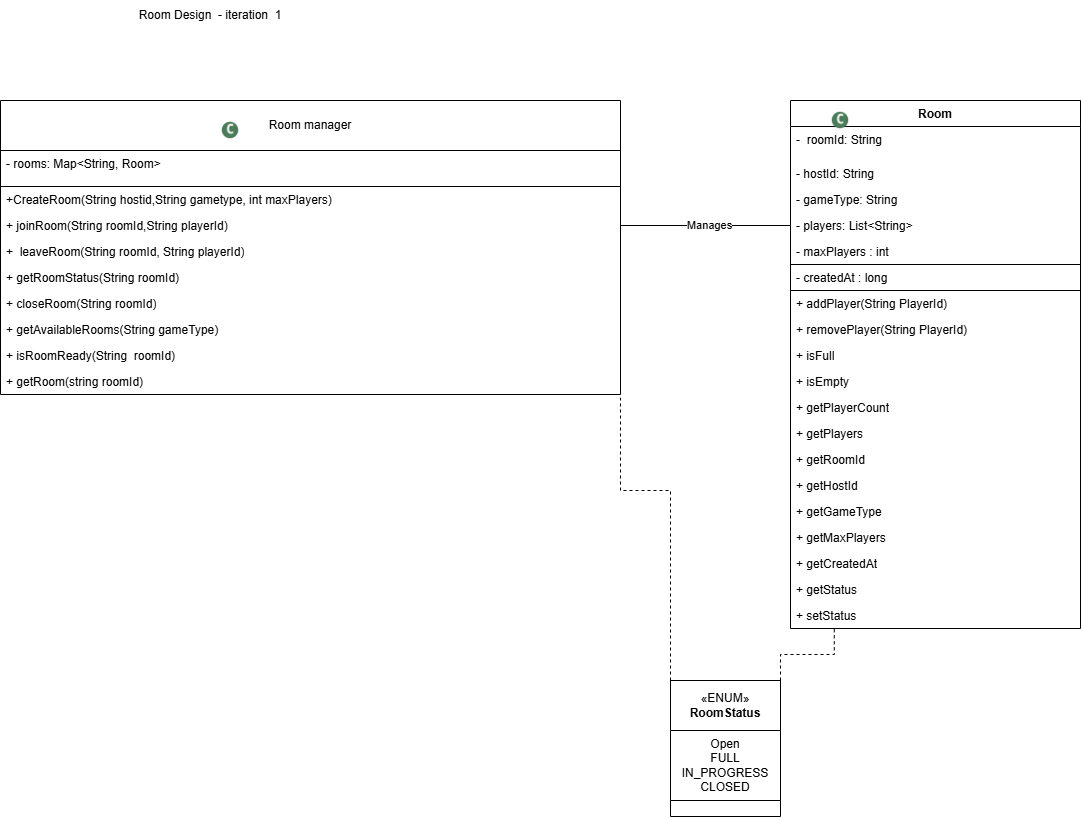

The diagram above was exported from draw.io. Its source (the exported page's mxGraphModel, read from the mxfile embedded in the PNG):
<mxGraphModel dx="1646" dy="850" grid="1" gridSize="10" guides="1" tooltips="1" connect="1" arrows="1" fold="1" page="1" pageScale="1" pageWidth="1100" pageHeight="850" math="0" shadow="0">
  <root>
    <mxCell id="0" />
    <mxCell id="1" parent="0" />
    <mxCell id="bh8ZG-Zc1kLKw_vRns7P-1" parent="1" style="swimlane;fontStyle=0;childLayout=stackLayout;horizontal=1;startSize=50;fillColor=none;horizontalStack=0;resizeParent=1;resizeParentMax=0;resizeLast=0;collapsible=1;marginBottom=0;whiteSpace=wrap;html=1;" value="Room manager" vertex="1">
      <mxGeometry height="294" width="620" x="290" y="180" as="geometry">
        <mxRectangle height="30" width="120" x="279" y="199" as="alternateBounds" />
      </mxGeometry>
    </mxCell>
    <mxCell id="bh8ZG-Zc1kLKw_vRns7P-3" parent="bh8ZG-Zc1kLKw_vRns7P-1" style="text;strokeColor=default;fillColor=none;align=left;verticalAlign=top;spacingLeft=4;spacingRight=4;overflow=hidden;rotatable=0;points=[[0,0.5],[1,0.5]];portConstraint=eastwest;whiteSpace=wrap;html=1;" value="- rooms: Map&amp;lt;String, Room&amp;gt;" vertex="1">
      <mxGeometry height="36" width="620" y="50" as="geometry" />
    </mxCell>
    <mxCell id="bh8ZG-Zc1kLKw_vRns7P-4" parent="bh8ZG-Zc1kLKw_vRns7P-1" style="text;strokeColor=none;fillColor=none;align=left;verticalAlign=top;spacingLeft=4;spacingRight=4;overflow=hidden;rotatable=0;points=[[0,0.5],[1,0.5]];portConstraint=eastwest;whiteSpace=wrap;html=1;" value="+CreateRoom(String hostid,String gametype, int maxPlayers)" vertex="1">
      <mxGeometry height="26" width="620" y="86" as="geometry" />
    </mxCell>
    <mxCell id="bh8ZG-Zc1kLKw_vRns7P-6" parent="bh8ZG-Zc1kLKw_vRns7P-1" style="text;strokeColor=none;fillColor=none;align=left;verticalAlign=top;spacingLeft=4;spacingRight=4;overflow=hidden;rotatable=0;points=[[0,0.5],[1,0.5]];portConstraint=eastwest;whiteSpace=wrap;html=1;" value="+ joinRoom(String roomId,String playerId)" vertex="1">
      <mxGeometry height="26" width="620" y="112" as="geometry" />
    </mxCell>
    <mxCell id="bh8ZG-Zc1kLKw_vRns7P-7" parent="bh8ZG-Zc1kLKw_vRns7P-1" style="text;strokeColor=none;fillColor=none;align=left;verticalAlign=top;spacingLeft=4;spacingRight=4;overflow=hidden;rotatable=0;points=[[0,0.5],[1,0.5]];portConstraint=eastwest;whiteSpace=wrap;html=1;" value="+&amp;nbsp; leaveRoom(String roomId, String playerId)" vertex="1">
      <mxGeometry height="26" width="620" y="138" as="geometry" />
    </mxCell>
    <mxCell id="bh8ZG-Zc1kLKw_vRns7P-8" parent="bh8ZG-Zc1kLKw_vRns7P-1" style="text;strokeColor=none;fillColor=none;align=left;verticalAlign=top;spacingLeft=4;spacingRight=4;overflow=hidden;rotatable=0;points=[[0,0.5],[1,0.5]];portConstraint=eastwest;whiteSpace=wrap;html=1;" value="+ getRoomStatus(String roomId)" vertex="1">
      <mxGeometry height="26" width="620" y="164" as="geometry" />
    </mxCell>
    <mxCell id="bh8ZG-Zc1kLKw_vRns7P-10" parent="bh8ZG-Zc1kLKw_vRns7P-1" style="text;strokeColor=none;fillColor=none;align=left;verticalAlign=top;spacingLeft=4;spacingRight=4;overflow=hidden;rotatable=0;points=[[0,0.5],[1,0.5]];portConstraint=eastwest;whiteSpace=wrap;html=1;" value="+ closeRoom(String roomId)" vertex="1">
      <mxGeometry height="26" width="620" y="190" as="geometry" />
    </mxCell>
    <mxCell id="bh8ZG-Zc1kLKw_vRns7P-9" parent="bh8ZG-Zc1kLKw_vRns7P-1" style="text;strokeColor=none;fillColor=none;align=left;verticalAlign=top;spacingLeft=4;spacingRight=4;overflow=hidden;rotatable=0;points=[[0,0.5],[1,0.5]];portConstraint=eastwest;whiteSpace=wrap;html=1;" value="+ getAvailableRooms(String gameType)&amp;nbsp;" vertex="1">
      <mxGeometry height="26" width="620" y="216" as="geometry" />
    </mxCell>
    <mxCell id="bh8ZG-Zc1kLKw_vRns7P-12" parent="bh8ZG-Zc1kLKw_vRns7P-1" style="text;strokeColor=none;fillColor=none;align=left;verticalAlign=top;spacingLeft=4;spacingRight=4;overflow=hidden;rotatable=0;points=[[0,0.5],[1,0.5]];portConstraint=eastwest;whiteSpace=wrap;html=1;" value="+ isRoomReady(String&amp;nbsp; roomId)" vertex="1">
      <mxGeometry height="26" width="620" y="242" as="geometry" />
    </mxCell>
    <mxCell id="bh8ZG-Zc1kLKw_vRns7P-11" parent="bh8ZG-Zc1kLKw_vRns7P-1" style="text;strokeColor=none;fillColor=none;align=left;verticalAlign=top;spacingLeft=4;spacingRight=4;overflow=hidden;rotatable=0;points=[[0,0.5],[1,0.5]];portConstraint=eastwest;whiteSpace=wrap;html=1;" value="+ getRoom(string roomId)" vertex="1">
      <mxGeometry height="26" width="620" y="268" as="geometry" />
    </mxCell>
    <mxCell id="bh8ZG-Zc1kLKw_vRns7P-15" parent="1" style="swimlane;fontStyle=1;align=center;verticalAlign=top;childLayout=stackLayout;horizontal=1;startSize=26;horizontalStack=0;resizeParent=1;resizeParentMax=0;resizeLast=0;collapsible=1;marginBottom=0;whiteSpace=wrap;html=1;" value="Room" vertex="1">
      <mxGeometry height="528" width="290" x="1080" y="180" as="geometry" />
    </mxCell>
    <mxCell id="bh8ZG-Zc1kLKw_vRns7P-16" parent="bh8ZG-Zc1kLKw_vRns7P-15" style="text;strokeColor=none;fillColor=none;align=left;verticalAlign=top;spacingLeft=4;spacingRight=4;overflow=hidden;rotatable=0;points=[[0,0.5],[1,0.5]];portConstraint=eastwest;whiteSpace=wrap;html=1;" value="-&amp;nbsp; roomId: String" vertex="1">
      <mxGeometry height="26" width="290" y="26" as="geometry" />
    </mxCell>
    <mxCell id="bh8ZG-Zc1kLKw_vRns7P-17" parent="bh8ZG-Zc1kLKw_vRns7P-15" style="line;strokeWidth=1;fillColor=none;align=left;verticalAlign=middle;spacingTop=-1;spacingLeft=3;spacingRight=3;rotatable=0;labelPosition=right;points=[];portConstraint=eastwest;strokeColor=none;" value="" vertex="1">
      <mxGeometry height="8" width="290" y="52" as="geometry" />
    </mxCell>
    <mxCell id="bh8ZG-Zc1kLKw_vRns7P-18" parent="bh8ZG-Zc1kLKw_vRns7P-15" style="text;strokeColor=none;fillColor=none;align=left;verticalAlign=top;spacingLeft=4;spacingRight=4;overflow=hidden;rotatable=0;points=[[0,0.5],[1,0.5]];portConstraint=eastwest;whiteSpace=wrap;html=1;" value="- hostId: String" vertex="1">
      <mxGeometry height="26" width="290" y="60" as="geometry" />
    </mxCell>
    <mxCell id="bh8ZG-Zc1kLKw_vRns7P-19" parent="bh8ZG-Zc1kLKw_vRns7P-15" style="text;strokeColor=none;fillColor=none;align=left;verticalAlign=top;spacingLeft=4;spacingRight=4;overflow=hidden;rotatable=0;points=[[0,0.5],[1,0.5]];portConstraint=eastwest;whiteSpace=wrap;html=1;" value="- gameType: String" vertex="1">
      <mxGeometry height="26" width="290" y="86" as="geometry" />
    </mxCell>
    <mxCell id="bh8ZG-Zc1kLKw_vRns7P-20" parent="bh8ZG-Zc1kLKw_vRns7P-15" style="text;strokeColor=none;fillColor=none;align=left;verticalAlign=top;spacingLeft=4;spacingRight=4;overflow=hidden;rotatable=0;points=[[0,0.5],[1,0.5]];portConstraint=eastwest;whiteSpace=wrap;html=1;" value="- players: List&amp;lt;String&amp;gt;" vertex="1">
      <mxGeometry height="26" width="290" y="112" as="geometry" />
    </mxCell>
    <mxCell id="bh8ZG-Zc1kLKw_vRns7P-21" parent="bh8ZG-Zc1kLKw_vRns7P-15" style="text;strokeColor=none;fillColor=none;align=left;verticalAlign=top;spacingLeft=4;spacingRight=4;overflow=hidden;rotatable=0;points=[[0,0.5],[1,0.5]];portConstraint=eastwest;whiteSpace=wrap;html=1;" value="- maxPlayers : int" vertex="1">
      <mxGeometry height="26" width="290" y="138" as="geometry" />
    </mxCell>
    <mxCell id="bh8ZG-Zc1kLKw_vRns7P-22" parent="bh8ZG-Zc1kLKw_vRns7P-15" style="text;strokeColor=default;fillColor=none;align=left;verticalAlign=top;spacingLeft=4;spacingRight=4;overflow=hidden;rotatable=0;points=[[0,0.5],[1,0.5]];portConstraint=eastwest;whiteSpace=wrap;html=1;" value="- createdAt : long" vertex="1">
      <mxGeometry height="26" width="290" y="164" as="geometry" />
    </mxCell>
    <mxCell id="bh8ZG-Zc1kLKw_vRns7P-43" parent="bh8ZG-Zc1kLKw_vRns7P-15" style="text;strokeColor=none;fillColor=none;align=left;verticalAlign=top;spacingLeft=4;spacingRight=4;overflow=hidden;rotatable=0;points=[[0,0.5],[1,0.5]];portConstraint=eastwest;whiteSpace=wrap;html=1;" value="+ addPlayer(String PlayerId)" vertex="1">
      <mxGeometry height="26" width="290" y="190" as="geometry" />
    </mxCell>
    <mxCell id="bh8ZG-Zc1kLKw_vRns7P-45" parent="bh8ZG-Zc1kLKw_vRns7P-15" style="text;strokeColor=none;fillColor=none;align=left;verticalAlign=top;spacingLeft=4;spacingRight=4;overflow=hidden;rotatable=0;points=[[0,0.5],[1,0.5]];portConstraint=eastwest;whiteSpace=wrap;html=1;" value="+ removePlayer(String PlayerId)" vertex="1">
      <mxGeometry height="26" width="290" y="216" as="geometry" />
    </mxCell>
    <mxCell id="bh8ZG-Zc1kLKw_vRns7P-46" parent="bh8ZG-Zc1kLKw_vRns7P-15" style="text;strokeColor=none;fillColor=none;align=left;verticalAlign=top;spacingLeft=4;spacingRight=4;overflow=hidden;rotatable=0;points=[[0,0.5],[1,0.5]];portConstraint=eastwest;whiteSpace=wrap;html=1;" value="+ isFull" vertex="1">
      <mxGeometry height="26" width="290" y="242" as="geometry" />
    </mxCell>
    <mxCell id="bh8ZG-Zc1kLKw_vRns7P-48" parent="bh8ZG-Zc1kLKw_vRns7P-15" style="text;strokeColor=none;fillColor=none;align=left;verticalAlign=top;spacingLeft=4;spacingRight=4;overflow=hidden;rotatable=0;points=[[0,0.5],[1,0.5]];portConstraint=eastwest;whiteSpace=wrap;html=1;" value="+ isEmpty" vertex="1">
      <mxGeometry height="26" width="290" y="268" as="geometry" />
    </mxCell>
    <mxCell id="bh8ZG-Zc1kLKw_vRns7P-47" parent="bh8ZG-Zc1kLKw_vRns7P-15" style="text;strokeColor=none;fillColor=none;align=left;verticalAlign=top;spacingLeft=4;spacingRight=4;overflow=hidden;rotatable=0;points=[[0,0.5],[1,0.5]];portConstraint=eastwest;whiteSpace=wrap;html=1;" value="+ getPlayerCount" vertex="1">
      <mxGeometry height="26" width="290" y="294" as="geometry" />
    </mxCell>
    <mxCell id="bh8ZG-Zc1kLKw_vRns7P-49" parent="bh8ZG-Zc1kLKw_vRns7P-15" style="text;strokeColor=none;fillColor=none;align=left;verticalAlign=top;spacingLeft=4;spacingRight=4;overflow=hidden;rotatable=0;points=[[0,0.5],[1,0.5]];portConstraint=eastwest;whiteSpace=wrap;html=1;" value="+ getPlayers" vertex="1">
      <mxGeometry height="26" width="290" y="320" as="geometry" />
    </mxCell>
    <mxCell id="bh8ZG-Zc1kLKw_vRns7P-50" parent="bh8ZG-Zc1kLKw_vRns7P-15" style="text;strokeColor=none;fillColor=none;align=left;verticalAlign=top;spacingLeft=4;spacingRight=4;overflow=hidden;rotatable=0;points=[[0,0.5],[1,0.5]];portConstraint=eastwest;whiteSpace=wrap;html=1;" value="+ getRoomId" vertex="1">
      <mxGeometry height="26" width="290" y="346" as="geometry" />
    </mxCell>
    <mxCell id="bh8ZG-Zc1kLKw_vRns7P-51" parent="bh8ZG-Zc1kLKw_vRns7P-15" style="text;strokeColor=none;fillColor=none;align=left;verticalAlign=top;spacingLeft=4;spacingRight=4;overflow=hidden;rotatable=0;points=[[0,0.5],[1,0.5]];portConstraint=eastwest;whiteSpace=wrap;html=1;" value="+ getHostId" vertex="1">
      <mxGeometry height="26" width="290" y="372" as="geometry" />
    </mxCell>
    <mxCell id="bh8ZG-Zc1kLKw_vRns7P-52" parent="bh8ZG-Zc1kLKw_vRns7P-15" style="text;strokeColor=none;fillColor=none;align=left;verticalAlign=top;spacingLeft=4;spacingRight=4;overflow=hidden;rotatable=0;points=[[0,0.5],[1,0.5]];portConstraint=eastwest;whiteSpace=wrap;html=1;" value="+ getGameType" vertex="1">
      <mxGeometry height="26" width="290" y="398" as="geometry" />
    </mxCell>
    <mxCell id="bh8ZG-Zc1kLKw_vRns7P-53" parent="bh8ZG-Zc1kLKw_vRns7P-15" style="text;strokeColor=none;fillColor=none;align=left;verticalAlign=top;spacingLeft=4;spacingRight=4;overflow=hidden;rotatable=0;points=[[0,0.5],[1,0.5]];portConstraint=eastwest;whiteSpace=wrap;html=1;" value="+ getMaxPlayers" vertex="1">
      <mxGeometry height="26" width="290" y="424" as="geometry" />
    </mxCell>
    <mxCell id="bh8ZG-Zc1kLKw_vRns7P-55" parent="bh8ZG-Zc1kLKw_vRns7P-15" style="text;strokeColor=none;fillColor=none;align=left;verticalAlign=top;spacingLeft=4;spacingRight=4;overflow=hidden;rotatable=0;points=[[0,0.5],[1,0.5]];portConstraint=eastwest;whiteSpace=wrap;html=1;" value="+ getCreatedAt" vertex="1">
      <mxGeometry height="26" width="290" y="450" as="geometry" />
    </mxCell>
    <mxCell id="bh8ZG-Zc1kLKw_vRns7P-54" parent="bh8ZG-Zc1kLKw_vRns7P-15" style="text;strokeColor=none;fillColor=none;align=left;verticalAlign=top;spacingLeft=4;spacingRight=4;overflow=hidden;rotatable=0;points=[[0,0.5],[1,0.5]];portConstraint=eastwest;whiteSpace=wrap;html=1;" value="+ getStatus" vertex="1">
      <mxGeometry height="26" width="290" y="476" as="geometry" />
    </mxCell>
    <mxCell id="bh8ZG-Zc1kLKw_vRns7P-56" parent="bh8ZG-Zc1kLKw_vRns7P-15" style="text;strokeColor=none;fillColor=none;align=left;verticalAlign=top;spacingLeft=4;spacingRight=4;overflow=hidden;rotatable=0;points=[[0,0.5],[1,0.5]];portConstraint=eastwest;whiteSpace=wrap;html=1;" value="+ setStatus" vertex="1">
      <mxGeometry height="26" width="290" y="502" as="geometry" />
    </mxCell>
    <mxCell id="bh8ZG-Zc1kLKw_vRns7P-23" parent="1" style="html=1;whiteSpace=wrap;" value="«ENUM»&lt;br&gt;&lt;b&gt;RoomStatus&lt;/b&gt;" vertex="1">
      <mxGeometry height="50" width="110" x="960" y="760" as="geometry" />
    </mxCell>
    <mxCell id="bh8ZG-Zc1kLKw_vRns7P-24" edge="1" parent="1" source="bh8ZG-Zc1kLKw_vRns7P-6" style="edgeStyle=orthogonalEdgeStyle;rounded=0;orthogonalLoop=1;jettySize=auto;html=1;exitX=1;exitY=0.5;exitDx=0;exitDy=0;entryX=0;entryY=0.5;entryDx=0;entryDy=0;endArrow=none;endFill=0;" target="bh8ZG-Zc1kLKw_vRns7P-20">
      <mxGeometry relative="1" as="geometry" />
    </mxCell>
    <mxCell id="bh8ZG-Zc1kLKw_vRns7P-25" connectable="0" parent="bh8ZG-Zc1kLKw_vRns7P-24" style="edgeLabel;html=1;align=center;verticalAlign=middle;resizable=0;points=[];" value="Manages" vertex="1">
      <mxGeometry relative="1" x="0.0505" as="geometry">
        <mxPoint as="offset" />
      </mxGeometry>
    </mxCell>
    <mxCell id="bh8ZG-Zc1kLKw_vRns7P-27" edge="1" parent="1" source="bh8ZG-Zc1kLKw_vRns7P-23" style="edgeStyle=orthogonalEdgeStyle;rounded=0;orthogonalLoop=1;jettySize=auto;html=1;exitX=0;exitY=0;exitDx=0;exitDy=0;entryX=0.994;entryY=1.138;entryDx=0;entryDy=0;entryPerimeter=0;endArrow=none;endFill=0;dashed=1;" target="bh8ZG-Zc1kLKw_vRns7P-11">
      <mxGeometry relative="1" as="geometry">
        <Array as="points">
          <mxPoint x="910" y="570" />
          <mxPoint x="910" y="478" />
        </Array>
      </mxGeometry>
    </mxCell>
    <mxCell id="bh8ZG-Zc1kLKw_vRns7P-32" parent="1" style="swimlane;fontStyle=1;align=center;verticalAlign=top;childLayout=stackLayout;horizontal=1;startSize=70;horizontalStack=0;resizeParent=1;resizeParentMax=0;resizeLast=0;collapsible=1;marginBottom=0;whiteSpace=wrap;html=1;strokeColor=default;" value="&lt;span style=&quot;font-weight: normal;&quot;&gt;Open&lt;/span&gt;&lt;div&gt;&lt;span style=&quot;text-align: left; font-weight: normal;&quot;&gt;FULL&lt;/span&gt;&lt;/div&gt;&lt;div&gt;&lt;span style=&quot;font-weight: normal;&quot;&gt;&lt;span style=&quot;text-align: left;&quot;&gt;IN_PROGRESS&lt;/span&gt;&lt;span style=&quot;text-align: left;&quot;&gt;&lt;/span&gt;&lt;/span&gt;&lt;/div&gt;&lt;div&gt;&lt;span style=&quot;text-align: left; font-weight: normal;&quot;&gt;CLOSED&lt;/span&gt;&lt;/div&gt;" vertex="1">
      <mxGeometry height="86" width="110" x="960" y="810" as="geometry">
        <mxRectangle height="30" width="70" x="980" y="620" as="alternateBounds" />
      </mxGeometry>
    </mxCell>
    <mxCell id="bh8ZG-Zc1kLKw_vRns7P-34" parent="bh8ZG-Zc1kLKw_vRns7P-32" style="line;strokeWidth=1;fillColor=none;align=left;verticalAlign=middle;spacingTop=-1;spacingLeft=3;spacingRight=3;rotatable=0;labelPosition=right;points=[];portConstraint=eastwest;strokeColor=none;" value="" vertex="1">
      <mxGeometry height="16" width="110" y="70" as="geometry" />
    </mxCell>
    <mxCell id="bh8ZG-Zc1kLKw_vRns7P-41" parent="1" style="shape=image;verticalLabelPosition=bottom;labelBackgroundColor=default;verticalAlign=top;aspect=fixed;imageAspect=0;image=data:image/png,(base64 omitted: 5808 chars);" value="" vertex="1">
      <mxGeometry height="20" width="20" x="510" y="200" as="geometry" />
    </mxCell>
    <mxCell id="bh8ZG-Zc1kLKw_vRns7P-42" parent="1" style="shape=image;verticalLabelPosition=bottom;labelBackgroundColor=default;verticalAlign=top;aspect=fixed;imageAspect=0;image=data:image/png,(base64 omitted: 5808 chars);" value="" vertex="1">
      <mxGeometry height="20" width="20" x="1120" y="190" as="geometry" />
    </mxCell>
    <mxCell id="bh8ZG-Zc1kLKw_vRns7P-57" edge="1" parent="1" source="bh8ZG-Zc1kLKw_vRns7P-23" style="edgeStyle=orthogonalEdgeStyle;rounded=0;orthogonalLoop=1;jettySize=auto;html=1;exitX=1;exitY=0;exitDx=0;exitDy=0;entryX=0.151;entryY=1.024;entryDx=0;entryDy=0;entryPerimeter=0;endArrow=none;endFill=0;dashed=1;" target="bh8ZG-Zc1kLKw_vRns7P-56">
      <mxGeometry relative="1" as="geometry" />
    </mxCell>
    <mxCell id="bh8ZG-Zc1kLKw_vRns7P-59" parent="1" style="text;html=1;whiteSpace=wrap;strokeColor=none;fillColor=none;align=center;verticalAlign=middle;rounded=0;" value="Room Design&amp;nbsp; - iteration&amp;nbsp; 1" vertex="1">
      <mxGeometry height="30" width="260" x="370" y="80" as="geometry" />
    </mxCell>
  </root>
</mxGraphModel>